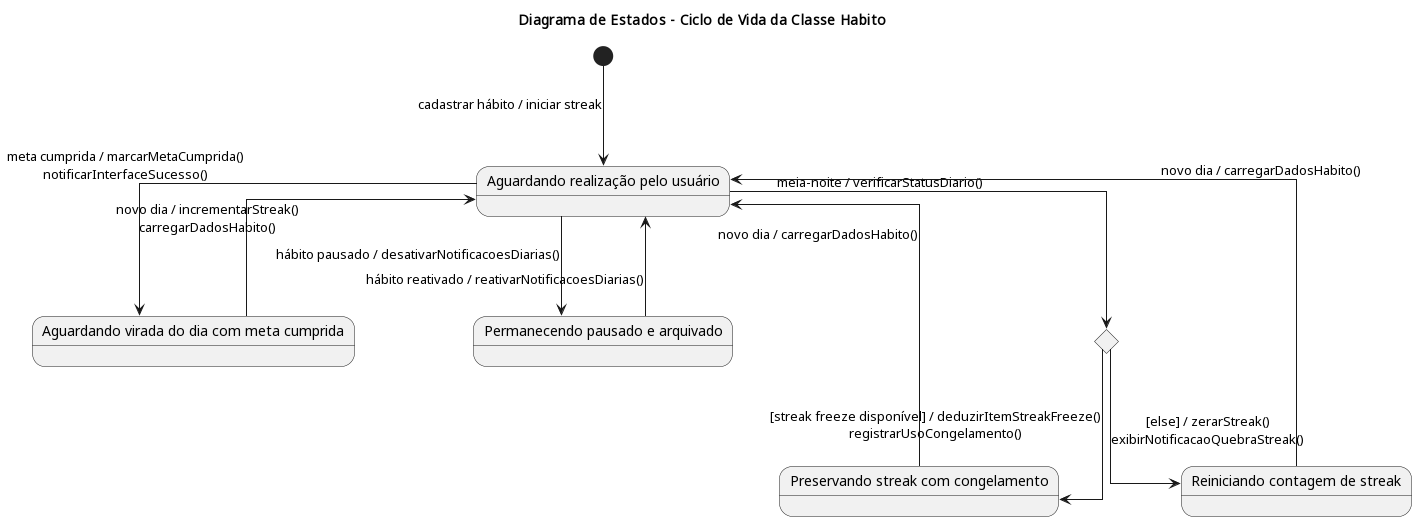

The diagram above was rendered by PlantUML. Its source (embedded in the PNG):
@startuml diagrama-estados-habito

title Diagrama de Estados - Ciclo de Vida da Classe Habito

skinparam linetype ortho
skinparam nodesep 120
skinparam ranksep 100

' Estados
state "Aguardando realização pelo usuário" as AguardandoRealizacao
state "Aguardando virada do dia com meta cumprida" as AguardandoVirada
state "Preservando streak com congelamento" as PreservandoStreak
state "Reiniciando contagem de streak" as ReiniciandoStreak
state "Permanecendo pausado e arquivado" as PermanecendoArquivado

' Pseudo-estado de escolha (Gateway de decisão na virada do dia)
state choice_streak <<choice>>

' Transição Inicial (Executada uma única vez na criação do hábito)
[*] --> AguardandoRealizacao : cadastrar hábito / iniciar streak

' Fluxo Principal de Cumprimento Diário
AguardandoRealizacao --> AguardandoVirada : meta cumprida / marcarMetaCumprida()\nnotificarInterfaceSucesso()

' Virada do Dia sem cumprimento -> Direciona ao Gateway
AguardandoRealizacao --> choice_streak : meia-noite / verificarStatusDiario()

' Saídas do Gateway (Condição de Guarda e Ações Imediatas)
choice_streak --> PreservandoStreak : [streak freeze disponível] / deduzirItemStreakFreeze()\nregistrarUsoCongelamento()
choice_streak --> ReiniciandoStreak : [else] / zerarStreak()\nexibirNotificacaoQuebraStreak()

' Transições de Retorno para o Novo Dia
PreservandoStreak --> AguardandoRealizacao : novo dia / carregarDadosHabito()
ReiniciandoStreak --> AguardandoRealizacao : novo dia / carregarDadosHabito()
AguardandoVirada --> AguardandoRealizacao : novo dia / incrementarStreak()\ncarregarDadosHabito()

' Gestão: Arquivamento e Reativação
AguardandoRealizacao --> PermanecendoArquivado : hábito pausado / desativarNotificacoesDiarias()
PermanecendoArquivado --> AguardandoRealizacao : hábito reativado / reativarNotificacoesDiarias()

@enduml